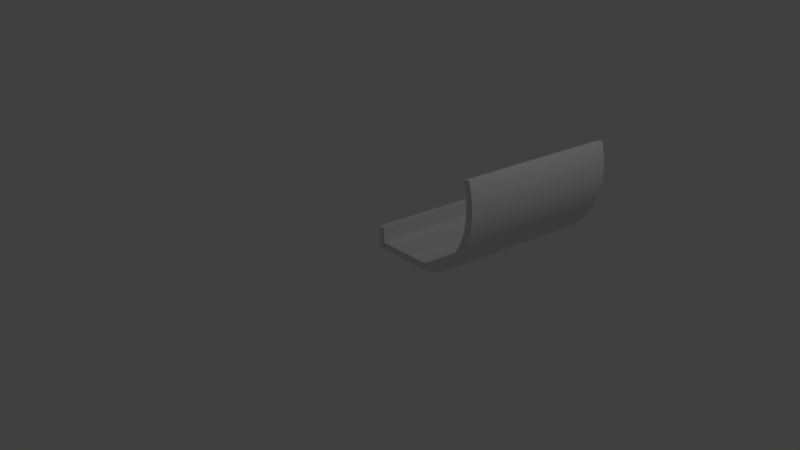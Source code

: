 # Source: mesh.blend  (saved by Blender 2.72.0; exported with 4.5.12 LTS)
import bpy
from mathutils import Matrix  # noqa: F401  (used for matrix-valued properties, if any)

bpy.ops.wm.read_factory_settings(use_empty=True)
scene = bpy.context.scene
scene.name = 'Scene'

# ---- collections
col_collection_1 = bpy.data.collections.new('Collection 1'); scene.collection.children.link(col_collection_1)

# ---- world
world_world = bpy.data.worlds.new('World'); scene.world = world_world
world_world.color = (0.05088, 0.05088, 0.05088)
world_world.use_sun_shadow = False
world_world.sun_shadow_jitter_overblur = 0.0
world_world.cycles.sampling_method = 'MANUAL'
world_world.cycles.sample_map_resolution = 256

# ---- cameras
cam_camera = bpy.data.cameras.new('Camera')
cam_camera.clip_end = 100.0
cam_camera.lens = 35.0
cam_camera.sensor_width = 32.0
cam_camera.sensor_height = 18.0
cam_camera.ortho_scale = 7.314
cam_camera.dof.focus_distance = 0.0
cam_camera.dof.aperture_fstop = 128.0

# ---- lights
light_lamp = bpy.data.lights.new('Lamp', 'POINT')
light_lamp.transmission_factor = 0.0
light_lamp.cutoff_distance = 30.0
light_lamp.energy = 100.0
light_lamp.shadow_buffer_clip_start = 1.001
light_lamp.shadow_soft_size = 0.1
light_lamp.shadow_maximum_resolution = 0.006
light_lamp.use_absolute_resolution = True
light_lamp.cycles.use_multiple_importance_sampling = False

# ---- meshes
me_cylinder_004 = bpy.data.meshes.new('Cylinder.004')
me_cylinder_004.from_pydata([(-0.3394, 1.077, -1.077), (-0.3394, 1.077, 0.9233), (0.1951, 0.9808, -1.0), (0.1951, 0.9808, 1.0), (0.243, 0.97, -1.0), (0.243, 0.97, 1.0), (0.2903, 0.9569, -1.0), (0.2903, 0.9569, 1.0), (0.3369, 0.9415, -1.0), (0.3369, 0.9415, 1.0), (0.3827, 0.9239, -1.0), (0.3827, 0.9239, 1.0), (0.4276, 0.904, -1.0), (0.4276, 0.904, 1.0), (0.4714, 0.8819, -1.0), (0.4714, 0.8819, 1.0), (0.5141, 0.8577, -1.0), (0.5141, 0.8577, 1.0), (0.5556, 0.8315, -1.0), (0.5556, 0.8315, 1.0), (0.5957, 0.8032, -1.0), (0.5957, 0.8032, 1.0), (0.6344, 0.773, -1.0), (0.6344, 0.773, 1.0), (0.6716, 0.741, -1.0), (0.6716, 0.741, 1.0), (0.7071, 0.7071, -1.0), (0.7071, 0.7071, 1.0), (0.741, 0.6716, -1.0), (0.741, 0.6716, 1.0), (0.773, 0.6344, -1.0), (0.773, 0.6344, 1.0), (0.8032, 0.5957, -1.0), (0.8032, 0.5957, 1.0), (0.8315, 0.5556, -1.0), (0.8315, 0.5556, 1.0), (0.8577, 0.5141, -1.0), (0.8577, 0.5141, 1.0), (0.8819, 0.4714, -1.0), (0.8819, 0.4714, 1.0), (0.904, 0.4276, -1.0), (0.904, 0.4276, 1.0), (0.9239, 0.3827, -1.0), (0.9239, 0.3827, 1.0), (0.9415, 0.3369, -1.0), (0.9415, 0.3369, 1.0), (0.9569, 0.2903, -1.0), (0.9569, 0.2903, 1.0), (0.97, 0.243, -1.0), (0.97, 0.243, 1.0), (0.9808, 0.1951, -1.0), (0.9808, 0.1951, 1.0), (0.9892, 0.1467, -1.0), (0.9892, 0.1467, 1.0), (0.9952, 0.09802, -1.0), (0.9952, 0.09802, 1.0), (0.9988, 0.04907, -1.0), (0.9988, 0.04907, 1.0), (1.0, -4.013e-07, -1.0), (1.0, -4.013e-07, 1.0), (0.9988, -0.04907, -1.0), (0.9988, -0.04907, 1.0), (0.9952, -0.09802, -1.0), (0.9952, -0.09802, 1.0), (0.9892, -0.1467, -1.0), (0.9892, -0.1467, 1.0), (0.9808, -0.1951, -1.0), (0.9808, -0.1951, 1.0), (0.97, -0.243, -1.0), (0.97, -0.243, 1.0), (0.9569, -0.2903, -1.0), (0.9569, -0.2903, 1.0), (0.9415, -0.3369, -1.0), (0.9415, -0.3369, 1.0), (0.9239, -0.3827, -1.0), (0.9239, -0.3827, 1.0), (0.904, -0.4276, -1.0), (0.904, -0.4276, 1.0), (0.8819, -0.4714, -1.0), (0.8819, -0.4714, 1.0), (0.8577, -0.5141, -1.0), (0.8577, -0.5141, 1.0), (-0.3751, 0.8805, -1.077), (-0.3751, 0.8805, 0.9233), (-0.42, 1.193, -1.077), (-0.42, 1.193, 0.9233), (0.2149, 1.079, 1.0), (0.2149, 1.079, -1.0), (0.2673, 1.067, 1.0), (0.2673, 1.067, -1.0), (0.3193, 1.053, 1.0), (0.3193, 1.053, -1.0), (0.3706, 1.036, 1.0), (0.3706, 1.036, -1.0), (0.421, 1.016, 1.0), (0.421, 1.016, -1.0), (0.4703, 0.9944, 1.0), (0.4703, 0.9944, -1.0), (0.5186, 0.9701, 1.0), (0.5186, 0.9701, -1.0), (0.5655, 0.9435, 1.0), (0.5655, 0.9435, -1.0), (0.6111, 0.9146, 1.0), (0.6111, 0.9146, -1.0), (0.6553, 0.8836, 1.0), (0.6553, 0.8836, -1.0), (0.6979, 0.8503, 1.0), (0.6979, 0.8503, -1.0), (0.7387, 0.8151, 1.0), (0.7387, 0.8151, -1.0), (0.7778, 0.7778, 1.0), (0.7778, 0.7778, -1.0), (0.8151, 0.7387, 1.0), (0.8151, 0.7387, -1.0), (0.8503, 0.6979, 1.0), (0.8503, 0.6979, -1.0), (0.8836, 0.6553, 1.0), (0.8836, 0.6553, -1.0), (0.9146, 0.6111, 1.0), (0.9146, 0.6111, -1.0), (0.9435, 0.5655, 1.0), (0.9435, 0.5655, -1.0), (0.9701, 0.5186, 1.0), (0.9701, 0.5186, -1.0), (0.9944, 0.4703, 1.0), (0.9944, 0.4703, -1.0), (1.016, 0.421, 1.0), (1.016, 0.421, -1.0), (1.036, 0.3706, 1.0), (1.036, 0.3706, -1.0), (1.053, 0.3193, 1.0), (1.053, 0.3193, -1.0), (1.067, 0.2673, 1.0), (1.067, 0.2673, -1.0), (1.079, 0.2146, 1.0), (1.079, 0.2146, -1.0), (1.088, 0.1614, 1.0), (1.088, 0.1614, -1.0), (1.095, 0.1078, 1.0), (1.095, 0.1078, -1.0), (1.099, 0.05398, 1.0), (1.099, 0.05398, -1.0), (1.1, -4.013e-07, 1.0), (1.1, -4.013e-07, -1.0), (1.099, -0.05398, 1.0), (1.099, -0.05398, -1.0), (1.095, -0.1078, 1.0), (1.095, -0.1078, -1.0), (1.088, -0.1614, 1.0), (1.088, -0.1614, -1.0), (1.079, -0.2146, 1.0), (1.079, -0.2146, -1.0), (1.067, -0.2673, 1.0), (1.067, -0.2673, -1.0), (1.053, -0.3193, 1.0), (1.053, -0.3193, -1.0), (1.036, -0.3706, 1.0), (1.036, -0.3706, -1.0), (1.016, -0.421, 1.0), (1.016, -0.421, -1.0), (0.9944, -0.4703, 1.0), (0.9944, -0.4703, -1.0), (0.9701, -0.5186, 1.0), (0.9701, -0.5186, -1.0), (0.9447, -0.5634, 1.0), (0.9447, -0.5634, -1.0), (-0.4735, 0.8984, 0.9233), (-0.4735, 0.8984, -1.077)], [], [(0, 2, 3, 1), (2, 4, 5, 3), (4, 6, 7, 5), (6, 8, 9, 7), (8, 10, 11, 9), (10, 12, 13, 11), (12, 14, 15, 13), (14, 16, 17, 15), (16, 18, 19, 17), (18, 20, 21, 19), (20, 22, 23, 21), (22, 24, 25, 23), (24, 26, 27, 25), (26, 28, 29, 27), (28, 30, 31, 29), (30, 32, 33, 31), (32, 34, 35, 33), (34, 36, 37, 35), (36, 38, 39, 37), (38, 40, 41, 39), (40, 42, 43, 41), (42, 44, 45, 43), (44, 46, 47, 45), (46, 48, 49, 47), (48, 50, 51, 49), (50, 52, 53, 51), (52, 54, 55, 53), (54, 56, 57, 55), (56, 58, 59, 57), (58, 60, 61, 59), (60, 62, 63, 61), (62, 64, 65, 63), (64, 66, 67, 65), (66, 68, 69, 67), (68, 70, 71, 69), (70, 72, 73, 71), (72, 74, 75, 73), (74, 76, 77, 75), (76, 78, 79, 77), (78, 80, 81, 79), (83, 82, 0, 1), (84, 85, 86, 87), (87, 86, 88, 89), (89, 88, 90, 91), (91, 90, 92, 93), (93, 92, 94, 95), (95, 94, 96, 97), (97, 96, 98, 99), (99, 98, 100, 101), (101, 100, 102, 103), (103, 102, 104, 105), (105, 104, 106, 107), (107, 106, 108, 109), (109, 108, 110, 111), (111, 110, 112, 113), (113, 112, 114, 115), (115, 114, 116, 117), (117, 116, 118, 119), (119, 118, 120, 121), (121, 120, 122, 123), (123, 122, 124, 125), (125, 124, 126, 127), (127, 126, 128, 129), (129, 128, 130, 131), (131, 130, 132, 133), (133, 132, 134, 135), (135, 134, 136, 137), (137, 136, 138, 139), (139, 138, 140, 141), (141, 140, 142, 143), (143, 142, 144, 145), (145, 144, 146, 147), (147, 146, 148, 149), (149, 148, 150, 151), (151, 150, 152, 153), (153, 152, 154, 155), (155, 154, 156, 157), (157, 156, 158, 159), (159, 158, 160, 161), (161, 160, 162, 163), (163, 162, 164, 165), (166, 85, 84, 167), (28, 26, 111, 113), (51, 53, 136, 134), (61, 63, 146, 144), (38, 36, 121, 123), (71, 73, 156, 154), (48, 46, 131, 133), (0, 82, 167, 84), (58, 56, 141, 143), (7, 9, 92, 90), (68, 66, 151, 153), (17, 19, 102, 100), (78, 76, 161, 163), (4, 2, 87, 89), (27, 29, 112, 110), (14, 12, 97, 99), (37, 39, 122, 120), (47, 49, 132, 130), (24, 22, 107, 109), (82, 83, 166, 167), (57, 59, 142, 140), (34, 32, 117, 119), (67, 69, 152, 150), (44, 42, 127, 129), (77, 79, 162, 160), (54, 52, 137, 139), (3, 5, 88, 86), (64, 62, 147, 149), (13, 15, 98, 96), (74, 72, 157, 159), (23, 25, 108, 106), (10, 8, 93, 95), (33, 35, 118, 116), (20, 18, 103, 105), (43, 45, 128, 126), (53, 55, 138, 136), (30, 28, 113, 115), (63, 65, 148, 146), (40, 38, 123, 125), (73, 75, 158, 156), (50, 48, 133, 135), (60, 58, 143, 145), (9, 11, 94, 92), (70, 68, 153, 155), (19, 21, 104, 102), (80, 78, 163, 165), (29, 31, 114, 112), (6, 4, 89, 91), (16, 14, 99, 101), (39, 41, 124, 122), (26, 24, 109, 111), (49, 51, 134, 132), (59, 61, 144, 142), (36, 34, 119, 121), (69, 71, 154, 152), (46, 44, 129, 131), (79, 81, 164, 162), (56, 54, 139, 141), (5, 7, 90, 88), (66, 64, 149, 151), (15, 17, 100, 98), (76, 74, 159, 161), (2, 0, 84, 87), (25, 27, 110, 108), (12, 10, 95, 97), (35, 37, 120, 118), (22, 20, 105, 107), (45, 47, 130, 128), (81, 80, 165, 164), (55, 57, 140, 138), (32, 30, 115, 117), (65, 67, 150, 148), (42, 40, 125, 127), (75, 77, 160, 158), (1, 3, 86, 85), (52, 50, 135, 137), (62, 60, 145, 147), (11, 13, 96, 94), (72, 70, 155, 157), (21, 23, 106, 104), (83, 1, 85, 166), (8, 6, 91, 93), (31, 33, 116, 114), (18, 16, 101, 103), (41, 43, 126, 124)])
me_cylinder_004.use_remesh_preserve_volume = False
me_cylinder_004.use_remesh_preserve_attributes = False
me_cylinder_004.use_mirror_vertex_groups = False
me_cylinder_004.update()

# ---- objects
ob_cylinder = bpy.data.objects.new('Cylinder', me_cylinder_004)
ob_lamp = bpy.data.objects.new('Lamp', light_lamp)
ob_camera = bpy.data.objects.new('Camera', cam_camera)

# ---- transforms, parenting, visibility, modifiers, constraints
ob_cylinder.location = (0.8754, 1.002, 1.229)
ob_cylinder.rotation_euler = (-1.571, 0.1794, -0.154)
ob_cylinder.lineart.crease_threshold = 0.0
ob_lamp.location = (4.076, 1.005, 5.904)
ob_lamp.rotation_euler = (0.6503, 0.05522, 1.866)
ob_lamp.lock_rotations_4d = False
ob_lamp.empty_display_type = 'ARROWS'
ob_lamp.color = (0.0, 0.0, 0.0, 0.0)
ob_lamp.lineart.crease_threshold = 0.0
ob_camera.location = (7.481, -6.508, 5.344)
ob_camera.rotation_euler = (1.109, 0.01082, 0.8149)
ob_camera.lock_rotations_4d = False
ob_camera.empty_display_type = 'ARROWS'
ob_camera.color = (0.0, 0.0, 0.0, 0.0)
ob_camera.display_type = 'WIRE'
ob_camera.lineart.crease_threshold = 0.0

# ---- collection membership
col_collection_1.objects.link(ob_cylinder)
col_collection_1.objects.link(ob_lamp)
col_collection_1.objects.link(ob_camera)

# ---- scene / render settings (as saved in the file)
scene.camera = ob_camera
scene.frame_start = 1; scene.frame_end = 250; scene.frame_set(1)
scene.render.engine = 'BLENDER_EEVEE_NEXT'
scene.render.resolution_percentage = 50
scene.render.dither_intensity = 0.0
scene.cycles.use_denoising = False
scene.cycles.samples = 10
scene.cycles.sampling_pattern = 'TABULATED_SOBOL'
scene.cycles.light_sampling_threshold = 0.0
scene.cycles.use_adaptive_sampling = False
scene.cycles.use_light_tree = False
scene.cycles.blur_glossy = 0.0
scene.cycles.pixel_filter_type = 'GAUSSIAN'
scene.cycles.sample_clamp_indirect = 0.0
scene.view_settings.view_transform = 'Standard'
bpy.context.view_layer.update()
